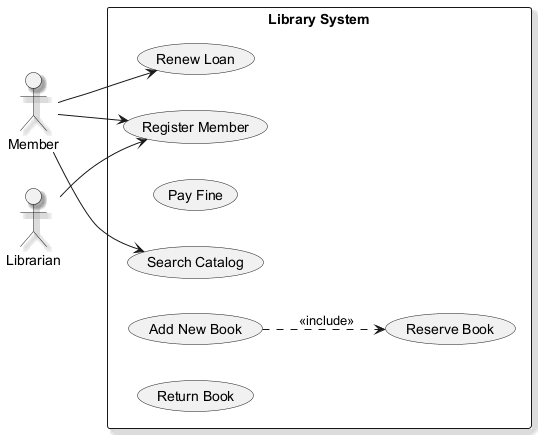

The diagram above was rendered by PlantUML. Its source (embedded in the PNG):
@startuml
skinparam monochrome true
skinparam shadowing true
left to right direction
actor "Librarian" as L
actor "Member" as M
rectangle "Library System" {
  usecase "Renew Loan" as UC_RenewLoan
  usecase "Search Catalog" as UC_SearchCatalog
  usecase "Pay Fine" as UC_PayFine
  usecase "Register Member" as UC_RegisterMember
  usecase "Reserve Book" as UC_ReserveBook
  usecase "Add New Book" as UC_AddNewBook
  usecase "Return Book" as UC_ReturnBook
}
L --> UC_RegisterMember
M --> UC_SearchCatalog
M --> UC_RenewLoan
M --> UC_RegisterMember
UC_AddNewBook ..> UC_ReserveBook : <<include>>
@enduml